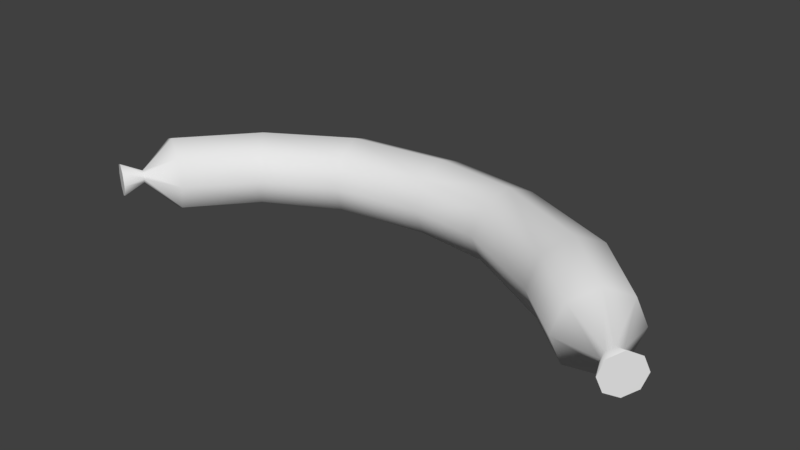 # Source: sausage.blend  (saved by Blender 2.79.0; exported with 4.5.12 LTS)
import bpy
from mathutils import Matrix  # noqa: F401  (used for matrix-valued properties, if any)

bpy.ops.wm.read_factory_settings(use_empty=True)
scene = bpy.context.scene
scene.name = 'Scene'

# ---- collections
col_collection_1 = bpy.data.collections.new('Collection 1'); scene.collection.children.link(col_collection_1)

# ---- materials (node trees are filled in below, after node groups)
mat_material = bpy.data.materials.new('Material')
mat_material.alpha_threshold = 0.0
mat_material.use_transparent_shadow = False
mat_material.roughness = 0.5
mat_material.line_color = (0.0, 0.0, 0.0, 1.0)

# ---- material node trees

# ---- world
world_world = bpy.data.worlds.new('World'); scene.world = world_world
world_world.color = (0.05088, 0.05088, 0.05088)
world_world.use_sun_shadow = False
world_world.sun_shadow_jitter_overblur = 0.0
world_world.cycles.sampling_method = 'MANUAL'

# ---- meshes
me_cube = bpy.data.meshes.new('Cube')
me_cube.from_pydata([(-2.777, 0.4503, -0.4096), (-2.837, 0.737, 0.2975), (-0.1046, 1.087, 0.2975), (2.383, 0.7759, 0.2975), (-0.1046, 0.794, -0.4096), (2.285, 0.5001, -0.4096), (-0.1046, 0.08684, -0.7025), (2.047, -0.1659, -0.7025), (-0.1046, -0.6203, -0.4096), (1.809, -0.8319, -0.4096), (-0.1046, -0.9132, 0.2975), (1.711, -1.108, 0.2975), (-0.1046, -0.6203, 1.005), (1.809, -0.8319, 1.005), (-0.1046, 0.08684, 1.298), (2.047, -0.1659, 1.298), (-0.1046, 0.794, 1.005), (2.285, 0.5, 1.005), (-2.632, -0.2418, -0.7025), (-2.487, -0.9338, -0.4096), (-2.427, -1.22, 0.2975), (-2.487, -0.9338, 1.005), (-2.632, -0.2418, 1.298), (-2.777, 0.4503, 1.005), (-5.153, -0.8758, 0.9816), (-5.324, -0.6496, 0.2975), (-4.741, -1.422, 1.265), (-4.329, -1.968, 0.9816), (-4.158, -2.194, 0.2975), (-4.329, -1.968, -0.3866), (-4.741, -1.422, -0.67), (-5.153, -0.8758, -0.3866), (-6.842, -2.83, 0.9816), (-7.089, -2.691, 0.2975), (-6.246, -3.166, 1.265), (-5.651, -3.502, 0.9816), (-5.404, -3.642, 0.2975), (-5.651, -3.502, -0.3866), (-6.246, -3.166, -0.67), (-6.842, -2.83, -0.3866), (-6.8, -3.773, 0.4128), (-6.841, -3.749, 0.2975), (-6.699, -3.829, 0.4606), (-6.599, -3.886, 0.4128), (-6.557, -3.91, 0.2975), (-6.599, -3.886, 0.1822), (-6.699, -3.829, 0.1344), (-6.8, -3.773, 0.1822), (-7.214, -4.163, 0.6054), (-7.325, -4.101, 0.2975), (-6.946, -4.315, 0.7329), (-6.678, -4.466, 0.6054), (-6.566, -4.529, 0.2975), (-6.678, -4.466, -0.01033), (-6.946, -4.315, -0.1378), (-7.214, -4.163, -0.01033), (4.972, -0.7131, -0.4765), (5.134, -0.4366, 0.2975), (4.58, -1.381, -0.7972), (4.188, -2.048, -0.4765), (4.026, -2.325, 0.2975), (4.188, -2.048, 1.072), (4.58, -1.381, 1.392), (4.972, -0.7131, 1.072), (6.534, -2.198, -0.4224), (6.732, -1.974, 0.2975), (6.058, -2.737, -0.7206), (5.581, -3.277, -0.4224), (5.383, -3.5, 0.2975), (5.581, -3.277, 1.017), (6.058, -2.737, 1.316), (6.534, -2.198, 1.017), (6.894, -3.241, 0.1102), (6.946, -3.182, 0.2975), (6.77, -3.381, 0.03257), (6.646, -3.521, 0.1102), (6.595, -3.58, 0.2975), (6.646, -3.521, 0.4849), (6.77, -3.381, 0.5625), (6.894, -3.241, 0.4849), (7.429, -3.464, -0.0768), (7.532, -3.348, 0.2975), (7.182, -3.745, -0.2318), (6.934, -4.025, -0.0768), (6.831, -4.141, 0.2975), (6.934, -4.025, 0.6718), (7.182, -3.745, 0.8269), (7.429, -3.464, 0.6718)], [], [(18, 19, 29, 30), (6, 8, 19, 18), (2, 3, 5, 4), (23, 1, 25, 24), (16, 2, 1, 23), (4, 5, 7, 6), (1, 0, 31, 25), (12, 14, 22, 21), (6, 7, 9, 8), (20, 21, 27, 28), (4, 6, 18, 0), (8, 9, 11, 10), (22, 23, 24, 26), (2, 4, 0, 1), (10, 11, 13, 12), (26, 24, 32, 34), (10, 12, 21, 20), (12, 13, 15, 14), (3, 17, 63, 57), (0, 18, 30, 31), (14, 15, 17, 16), (19, 20, 28, 29), (14, 16, 23, 22), (16, 17, 3, 2), (8, 10, 20, 19), (21, 22, 26, 27), (33, 39, 47, 41), (31, 30, 38, 39), (29, 28, 36, 37), (27, 26, 34, 35), (24, 25, 33, 32), (25, 31, 39, 33), (30, 29, 37, 38), (28, 27, 35, 36), (43, 42, 50, 51), (38, 37, 45, 46), (36, 35, 43, 44), (34, 32, 40, 42), (39, 38, 46, 47), (37, 36, 44, 45), (35, 34, 42, 43), (32, 33, 41, 40), (49, 55, 54, 53, 52, 51, 50, 48), (40, 41, 49, 48), (41, 47, 55, 49), (46, 45, 53, 54), (44, 43, 51, 52), (42, 40, 48, 50), (47, 46, 54, 55), (45, 44, 52, 53), (60, 59, 67, 68), (13, 11, 60, 61), (7, 5, 56, 58), (15, 13, 61, 62), (5, 3, 57, 56), (9, 7, 58, 59), (17, 15, 62, 63), (11, 9, 59, 60), (65, 71, 79, 73), (58, 56, 64, 66), (63, 62, 70, 71), (61, 60, 68, 69), (59, 58, 66, 67), (56, 57, 65, 64), (57, 63, 71, 65), (62, 61, 69, 70), (77, 76, 84, 85), (70, 69, 77, 78), (68, 67, 75, 76), (66, 64, 72, 74), (71, 70, 78, 79), (69, 68, 76, 77), (67, 66, 74, 75), (64, 65, 73, 72), (80, 81, 87, 86, 85, 84, 83, 82), (75, 74, 82, 83), (72, 73, 81, 80), (73, 79, 87, 81), (78, 77, 85, 86), (76, 75, 83, 84), (74, 72, 80, 82), (79, 78, 86, 87)])
me_cube.polygons.foreach_set('use_smooth', [1, 1, 1, 1, 1, 1, 1, 1, 1, 1, 1, 1, 1, 1, 1, 1, 1, 1, 1, 1, 1, 1, 1, 1, 1, 1, 1, 1, 1, 1, 1, 1, 1, 1, 1, 1, 1, 1, 1, 1, 1, 1, 0, 1, 1, 1, 1, 1, 1, 1, 1, 1, 1, 1, 1, 1, 1, 1, 1, 1, 1, 1, 1, 1, 1, 1, 1, 1, 1, 1, 1, 1, 1, 1, 0, 1, 1, 1, 1, 1, 1, 1])
me_cube.materials.append(mat_material)
me_cube.use_remesh_preserve_volume = False
me_cube.use_remesh_preserve_attributes = False
me_cube.use_mirror_vertex_groups = False
me_cube.update()

# ---- objects
ob_cube = bpy.data.objects.new('Cube', me_cube)

# ---- transforms, parenting, visibility, modifiers, constraints
ob_cube.location = (0.0, 0.0, 0.0)
ob_cube.lock_rotations_4d = False
ob_cube.empty_display_type = 'ARROWS'
ob_cube.lineart.crease_threshold = 0.0

# ---- collection membership
col_collection_1.objects.link(ob_cube)

# ---- scene / render settings (as saved in the file)
scene.frame_start = 1; scene.frame_end = 250; scene.frame_set(1)
scene.render.engine = 'BLENDER_EEVEE_NEXT'
scene.render.resolution_percentage = 50
scene.render.dither_intensity = 0.0
scene.cycles.use_denoising = False
scene.cycles.samples = 128
scene.cycles.sampling_pattern = 'TABULATED_SOBOL'
scene.cycles.use_adaptive_sampling = False
scene.cycles.use_light_tree = False
scene.cycles.blur_glossy = 0.0
scene.cycles.sample_clamp_indirect = 0.0
scene.view_settings.view_transform = 'Standard'
bpy.context.view_layer.update()

# ---- added for rendering (the .blend has no active camera and no usable light): camera, sun
cam_auto = bpy.data.cameras.new('AutoCamera')
cam_auto.lens = 50.0
cam_auto.sensor_width = 36.0
cam_auto.clip_end = 1000.0
ob_auto_camera = bpy.data.objects.new('AutoCamera', cam_auto)
scene.collection.objects.link(ob_auto_camera)
ob_auto_camera.location = (14.9378, -19.5218, 12.1648)
ob_auto_camera.rotation_euler = (1.09748, -7.21219e-08, 0.694738)
scene.camera = ob_auto_camera
light_auto_sun = bpy.data.lights.new('AutoSun', 'SUN')
light_auto_sun.energy = 3.0
light_auto_sun.angle = 0.0523599
ob_auto_sun = bpy.data.objects.new('AutoSun', light_auto_sun)
scene.collection.objects.link(ob_auto_sun)
ob_auto_sun.rotation_euler = (0.872665, 0.174533, 0.523599)
bpy.context.view_layer.update()

